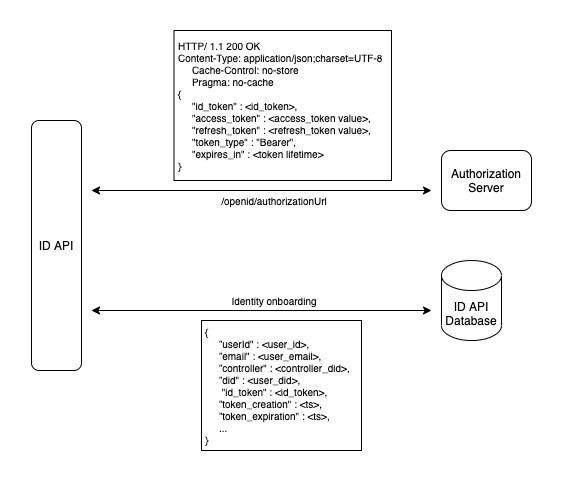

The diagram above was exported from draw.io. Its source (the exported page's mxGraphModel, read from the mxfile embedded in the PNG):
<mxGraphModel dx="983" dy="532" grid="1" gridSize="10" guides="1" tooltips="1" connect="1" arrows="1" fold="1" page="1" pageScale="1" pageWidth="827" pageHeight="1169" math="0" shadow="0">
  <root>
    <mxCell id="uKyQxdTcEtDT7mGCLBUl-0" />
    <mxCell id="uKyQxdTcEtDT7mGCLBUl-1" parent="uKyQxdTcEtDT7mGCLBUl-0" />
    <mxCell id="MZmfq3qK3sSAhyh4HWl3-0" value="ID API" style="rounded=1;whiteSpace=wrap;html=1;strokeWidth=1;" vertex="1" parent="uKyQxdTcEtDT7mGCLBUl-1">
      <mxGeometry x="230" y="190" width="50" height="250" as="geometry" />
    </mxCell>
    <mxCell id="MZmfq3qK3sSAhyh4HWl3-6" value="Authorization Server" style="rounded=1;whiteSpace=wrap;html=1;strokeWidth=1;" vertex="1" parent="uKyQxdTcEtDT7mGCLBUl-1">
      <mxGeometry x="640" y="220" width="90" height="60" as="geometry" />
    </mxCell>
    <mxCell id="MZmfq3qK3sSAhyh4HWl3-7" value="" style="endArrow=classic;startArrow=classic;html=1;" edge="1" parent="uKyQxdTcEtDT7mGCLBUl-1">
      <mxGeometry width="50" height="50" relative="1" as="geometry">
        <mxPoint x="290" y="260" as="sourcePoint" />
        <mxPoint x="630" y="260" as="targetPoint" />
      </mxGeometry>
    </mxCell>
    <mxCell id="MZmfq3qK3sSAhyh4HWl3-13" value="ID API Database" style="shape=cylinder3;whiteSpace=wrap;html=1;boundedLbl=1;backgroundOutline=1;size=15;fillColor=none;" vertex="1" parent="uKyQxdTcEtDT7mGCLBUl-1">
      <mxGeometry x="640" y="330" width="60" height="80" as="geometry" />
    </mxCell>
    <mxCell id="MZmfq3qK3sSAhyh4HWl3-14" value="" style="endArrow=classic;startArrow=classic;html=1;" edge="1" parent="uKyQxdTcEtDT7mGCLBUl-1">
      <mxGeometry width="50" height="50" relative="1" as="geometry">
        <mxPoint x="290" y="379.9999999999999" as="sourcePoint" />
        <mxPoint x="630" y="380" as="targetPoint" />
      </mxGeometry>
    </mxCell>
    <mxCell id="MZmfq3qK3sSAhyh4HWl3-16" value="&lt;font style=&quot;font-size: 10px&quot;&gt;Identity onboarding&lt;/font&gt;" style="text;html=1;strokeColor=none;fillColor=none;align=center;verticalAlign=middle;whiteSpace=wrap;rounded=0;" vertex="1" parent="uKyQxdTcEtDT7mGCLBUl-1">
      <mxGeometry x="422.5" y="360" width="100" height="20" as="geometry" />
    </mxCell>
    <mxCell id="MZmfq3qK3sSAhyh4HWl3-19" value="&lt;font style=&quot;font-size: 10px&quot;&gt;/openid/authorizationUrl&lt;/font&gt;" style="text;html=1;strokeColor=none;fillColor=none;align=center;verticalAlign=middle;whiteSpace=wrap;rounded=0;" vertex="1" parent="uKyQxdTcEtDT7mGCLBUl-1">
      <mxGeometry x="422.5" y="260" width="100" height="20" as="geometry" />
    </mxCell>
    <mxCell id="MZmfq3qK3sSAhyh4HWl3-22" value="&lt;div style=&quot;font-size: 10px&quot;&gt;&lt;font style=&quot;font-size: 10px&quot;&gt;HTTP/ 1.1 200 OK&lt;/font&gt;&lt;/div&gt;&lt;div style=&quot;font-size: 10px&quot;&gt;&lt;font style=&quot;font-size: 10px&quot;&gt;Content-Type: application/json;charset=UTF-8&lt;/font&gt;&lt;/div&gt;&lt;div style=&quot;font-size: 10px&quot;&gt;&lt;font style=&quot;font-size: 10px&quot;&gt;&amp;nbsp; &amp;nbsp; &amp;nbsp;Cache-Control: no-store&lt;/font&gt;&lt;/div&gt;&lt;div style=&quot;font-size: 10px&quot;&gt;&lt;font style=&quot;font-size: 10px&quot;&gt;&amp;nbsp; &amp;nbsp; &amp;nbsp;Pragma: no-cache&lt;/font&gt;&lt;/div&gt;&lt;div style=&quot;font-size: 10px&quot;&gt;&lt;font style=&quot;font-size: 10px&quot;&gt;{&lt;/font&gt;&lt;/div&gt;&lt;div style=&quot;font-size: 10px&quot;&gt;&lt;font style=&quot;font-size: 10px&quot;&gt;&amp;nbsp; &amp;nbsp; &amp;nbsp;&quot;id_token&quot; : &amp;lt;id_token&amp;gt;,&lt;/font&gt;&lt;/div&gt;&lt;div style=&quot;font-size: 10px&quot;&gt;&lt;font style=&quot;font-size: 10px&quot;&gt;&amp;nbsp; &amp;nbsp; &amp;nbsp;&quot;access_token&quot; : &amp;lt;access_token value&amp;gt;,&lt;/font&gt;&lt;/div&gt;&lt;div style=&quot;font-size: 10px&quot;&gt;&lt;font style=&quot;font-size: 10px&quot;&gt;&amp;nbsp; &amp;nbsp; &amp;nbsp;&quot;refresh_token&quot; : &amp;lt;refresh_token value&amp;gt;,&lt;/font&gt;&lt;/div&gt;&lt;div style=&quot;font-size: 10px&quot;&gt;&lt;font style=&quot;font-size: 10px&quot;&gt;&amp;nbsp; &amp;nbsp; &amp;nbsp;&quot;token_type&quot; : &quot;Bearer&quot;,&lt;/font&gt;&lt;/div&gt;&lt;div style=&quot;font-size: 10px&quot;&gt;&lt;font style=&quot;font-size: 10px&quot;&gt;&amp;nbsp; &amp;nbsp; &amp;nbsp;&quot;expires_in&quot; : &amp;lt;token lifetime&amp;gt;&lt;/font&gt;&lt;/div&gt;&lt;div style=&quot;font-size: 10px&quot;&gt;&lt;font style=&quot;font-size: 10px&quot;&gt;}&lt;/font&gt;&lt;/div&gt;" style="text;html=1;fillColor=none;align=left;verticalAlign=middle;whiteSpace=wrap;rounded=0;fontSize=9;strokeColor=#000000;spacingLeft=2;" vertex="1" parent="uKyQxdTcEtDT7mGCLBUl-1">
      <mxGeometry x="372.5" y="100" width="217.5" height="150" as="geometry" />
    </mxCell>
    <mxCell id="MZmfq3qK3sSAhyh4HWl3-24" value="&lt;div style=&quot;font-size: 10px&quot;&gt;&lt;font style=&quot;font-size: 10px&quot;&gt;{&lt;/font&gt;&lt;/div&gt;&lt;div style=&quot;font-size: 10px&quot;&gt;&lt;font style=&quot;font-size: 10px&quot;&gt;&amp;nbsp; &amp;nbsp; &amp;nbsp;”userId&quot; : &amp;lt;user_id&amp;gt;,&lt;/font&gt;&lt;/div&gt;&lt;div style=&quot;font-size: 10px&quot;&gt;&lt;font style=&quot;font-size: 10px&quot;&gt;&amp;nbsp; &amp;nbsp; &amp;nbsp;”email&quot; : &amp;lt;user_email&amp;gt;,&lt;/font&gt;&lt;/div&gt;&lt;div style=&quot;font-size: 10px&quot;&gt;&lt;font style=&quot;font-size: 10px&quot;&gt;&amp;nbsp; &amp;nbsp; &amp;nbsp;”controller&quot; : &amp;lt;controller_did&amp;gt;,&lt;/font&gt;&lt;/div&gt;&lt;div style=&quot;font-size: 10px&quot;&gt;&lt;font style=&quot;font-size: 10px&quot;&gt;&amp;nbsp; &amp;nbsp; &amp;nbsp;”did&quot; : &amp;lt;user_did&amp;gt;,&lt;/font&gt;&lt;/div&gt;&lt;div style=&quot;font-size: 10px&quot;&gt;&lt;font style=&quot;font-size: 10px&quot;&gt;&amp;nbsp; &amp;nbsp; &amp;nbsp; &quot;id_token&quot; : &amp;lt;id_token&amp;gt;,&lt;/font&gt;&lt;/div&gt;&lt;div style=&quot;font-size: 10px&quot;&gt;&lt;font style=&quot;font-size: 10px&quot;&gt;&amp;nbsp; &amp;nbsp; &amp;nbsp;”token_creation&quot; : &amp;lt;ts&amp;gt;,&lt;/font&gt;&lt;/div&gt;&lt;div style=&quot;font-size: 10px&quot;&gt;&lt;font style=&quot;font-size: 10px&quot;&gt;&amp;nbsp; &amp;nbsp; &amp;nbsp;”token_expiration&quot; : &amp;lt;ts&amp;gt;,&lt;/font&gt;&lt;/div&gt;&lt;div style=&quot;font-size: 10px&quot;&gt;&lt;font style=&quot;font-size: 10px&quot;&gt;&amp;nbsp; &amp;nbsp; &amp;nbsp;...&lt;/font&gt;&lt;/div&gt;&lt;div style=&quot;font-size: 10px&quot;&gt;&lt;font style=&quot;font-size: 10px&quot;&gt;}&lt;/font&gt;&lt;/div&gt;" style="text;html=1;fillColor=none;align=left;verticalAlign=middle;whiteSpace=wrap;rounded=0;fontSize=9;strokeColor=#000000;spacingLeft=2;" vertex="1" parent="uKyQxdTcEtDT7mGCLBUl-1">
      <mxGeometry x="400" y="390" width="160" height="130" as="geometry" />
    </mxCell>
    <mxCell id="MZmfq3qK3sSAhyh4HWl3-25" value="" style="rounded=1;whiteSpace=wrap;html=1;fontSize=9;strokeWidth=1;fillColor=none;align=left;strokeColor=none;" vertex="1" parent="uKyQxdTcEtDT7mGCLBUl-1">
      <mxGeometry x="198.75" y="70" width="562.5" height="478.75" as="geometry" />
    </mxCell>
  </root>
</mxGraphModel>